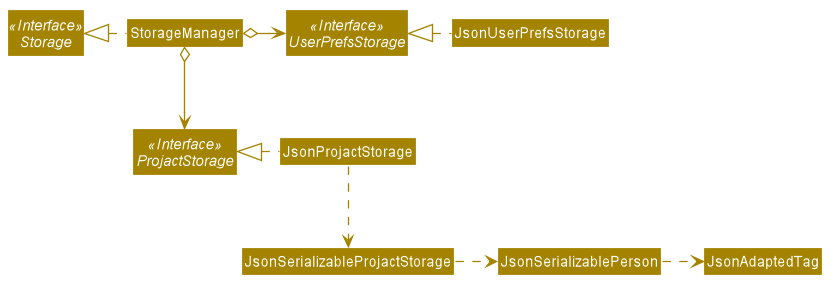

The diagram above was rendered by PlantUML. Its source (embedded in the PNG):
@startuml








skinparam BackgroundColor #FFFFFFF

skinparam Shadowing false

skinparam Class {
    FontColor #FFFFFF
    BorderThickness 1
    BorderColor #FFFFFF
    StereotypeFontColor #FFFFFF
    FontName Arial
}

skinparam Actor {
    BorderColor #000000
    Color #000000
    FontName Arial
}

skinparam Sequence {
    MessageAlign center
    BoxFontSize 15
    BoxPadding 0
    BoxFontColor #FFFFFF
    FontName Arial
}

skinparam Participant {
    FontColor #FFFFFFF
    Padding 20
}

skinparam MinClassWidth 50
skinparam ParticipantPadding 10
skinparam Shadowing false
skinparam DefaultTextAlignment center
skinparam packageStyle Rectangle

hide footbox
hide members
hide circle
skinparam arrowThickness 1.1
skinparam arrowColor #A38300
skinparam classBackgroundColor #A38300

Interface Storage <<Interface>>
Interface UserPrefsStorage <<Interface>>
Interface ProjactStorage <<Interface>>

Class StorageManager
Class JsonUserPrefsStorage
Class JsonProjactStorage

StorageManager .left.|> Storage
StorageManager o-right-> UserPrefsStorage
StorageManager o--> ProjactStorage

JsonUserPrefsStorage .left.|> UserPrefsStorage
JsonProjactStorage .left.|> ProjactStorage
JsonProjactStorage .down.> JsonSerializableProjactStorage
JsonSerializableProjactStorage .right.> JsonSerializablePerson
JsonSerializablePerson .right.> JsonAdaptedTag
@enduml